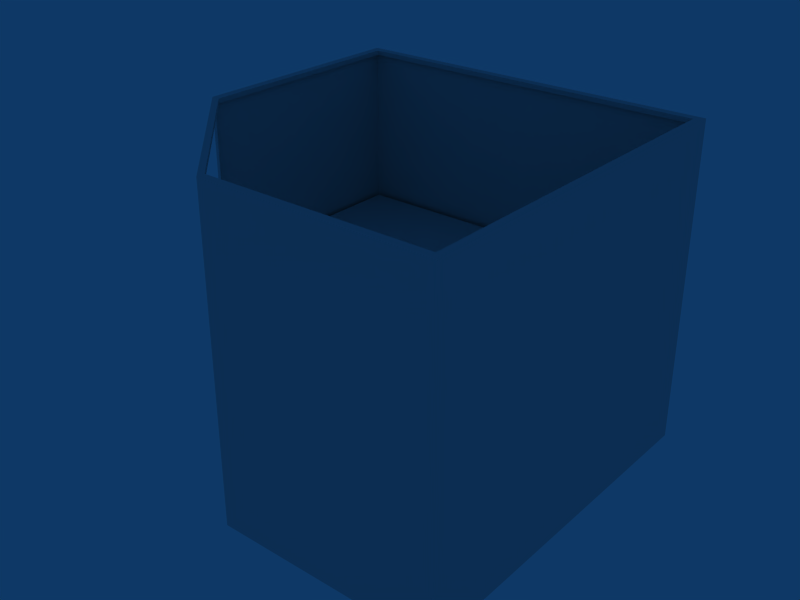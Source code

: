 # Source: Balc_CantoNew.blend  (saved by Blender 2.63.0; exported with 4.5.12 LTS)
import bpy
from mathutils import Matrix  # noqa: F401  (used for matrix-valued properties, if any)

bpy.ops.wm.read_factory_settings(use_empty=True)
scene = bpy.context.scene
scene.name = 'Scene'

# ---- collections
col_collection_1 = bpy.data.collections.new('Collection 1'); scene.collection.children.link(col_collection_1)

# ---- world
world_world = bpy.data.worlds.new('World'); scene.world = world_world
world_world.color = (0.05656, 0.2208, 0.4)
world_world.use_sun_shadow = False
world_world.sun_shadow_jitter_overblur = 0.0
world_world.cycles.sampling_method = 'MANUAL'
world_world.cycles.sample_map_resolution = 256

# ---- meshes
me_plane_002 = bpy.data.meshes.new('Plane.002')
me_plane_002.from_pydata([(0.433, -0.3625, 0.1425), (0.433, 0.4317, 0.1425), (-0.361, 0.4317, 0.1425), (-0.05401, -0.3625, 0.1425), (-0.05401, 0.4317, 0.1425), (-0.05401, 0.4241, 0.1425), (-0.207, -0.2089, 0.1425), (0.433, -0.05537, 0.1425), (-0.361, -0.05537, 0.1425), (0.4254, -0.05537, 0.1425), (0.4254, 0.4241, 0.1425), (-0.05401, -0.3548, 0.1425), (0.4156, 0.4143, 0.1425), (0.4254, -0.3548, 0.1425), (-0.3436, -0.05537, 0.1425), (-0.3534, 0.4241, 0.1425), (0.4156, -0.05537, 0.1425), (-0.05401, 0.4143, 0.1425), (-0.05401, -0.345, 0.1425), (-0.3436, 0.4143, 0.1425), (0.4156, -0.345, 0.1425), (-0.3534, -0.05537, 0.1425), (0.433, -0.3625, 0.1659), (0.433, 0.4317, 0.1659), (-0.361, 0.4317, 0.1659), (-0.05401, -0.3625, 0.1659), (-0.05401, 0.4317, 0.1659), (-0.05401, 0.4241, 0.1659), (-0.2032, -0.2051, 0.1425), (0.433, -0.05537, 0.1659), (-0.361, -0.05537, 0.1659), (0.4254, -0.05537, 0.1659), (0.4254, 0.4241, 0.1659), (-0.05401, -0.3548, 0.1659), (0.4156, 0.4143, 0.1659), (0.4254, -0.3548, 0.1659), (-0.3436, -0.05537, 0.1659), (-0.3534, 0.4241, 0.1659), (0.4156, -0.05537, 0.1659), (-0.05401, 0.4143, 0.1659), (-0.05401, -0.345, 0.1659), (-0.3436, 0.4143, 0.1659), (0.4156, -0.345, 0.1659), (-0.3534, -0.05537, 0.1659), (-0.207, -0.2089, 0.1659), (-0.1983, -0.2002, 0.1659), (-0.2032, -0.2051, 0.1659), (-0.1983, -0.2002, 0.1425), (0.1239, 0.1245, 0.1425), (-0.05732, 0.2071, 0.1425), (0.2059, -0.0573, 0.1425), (0.1239, 0.1245, 0.1659), (0.2059, -0.0574, 0.1659), (-0.05718, 0.2068, 0.1659), (-0.3436, -0.05537, 0.8398), (-0.1988, -0.2002, 0.8301), (-0.2037, -0.2051, 0.8398), (-0.361, -0.05537, 0.8301), (-0.3534, -0.05537, 0.8301), (0.4156, -0.345, 0.8301), (-0.3436, 0.4143, 0.8301), (-0.05401, -0.345, 0.8301), (-0.05401, 0.4143, 0.8301), (0.4156, -0.05537, 0.8301), (-0.3534, 0.4241, 0.8301), (-0.3436, -0.05537, 0.8301), (0.4254, -0.3548, 0.8301), (0.4156, 0.4143, 0.8301), (-0.05401, -0.3548, 0.8301), (0.4254, 0.4241, 0.8301), (0.4254, -0.05537, 0.8301), (-0.2037, -0.2051, 0.8301), (0.433, -0.05537, 0.8301), (-0.2075, -0.2089, 0.8398), (-0.05401, 0.4241, 0.8301), (-0.05401, 0.4317, 0.8301), (-0.05401, -0.3625, 0.8301), (-0.361, 0.4317, 0.8301), (0.433, 0.4317, 0.8301), (0.433, -0.3625, 0.8301), (-0.3534, -0.05537, 0.8398), (0.4156, -0.345, 0.8398), (-0.3436, 0.4143, 0.8398), (-0.05401, -0.345, 0.8398), (-0.05401, 0.4143, 0.8398), (0.4156, -0.05537, 0.8398), (-0.3534, 0.4241, 0.8398), (-0.1988, -0.2002, 0.8398), (0.4254, -0.3548, 0.8398), (0.4156, 0.4143, 0.8398), (-0.05401, -0.3548, 0.8398), (0.4254, 0.4241, 0.8398), (0.4254, -0.05537, 0.8398), (-0.2075, -0.2089, 0.8301), (0.433, -0.05537, 0.8398), (-0.361, -0.05537, 0.8398), (-0.05401, 0.4241, 0.8398), (-0.05401, 0.4317, 0.8398), (-0.05401, -0.3625, 0.8398), (-0.361, 0.4317, 0.8398), (0.433, 0.4317, 0.8398), (0.433, -0.3625, 0.8398), (0.433, -0.3625, 0.1738), (0.433, -0.05537, 0.1738), (0.4254, 0.4241, 0.1738), (0.4254, -0.05537, 0.1738), (-0.05401, -0.3548, 0.1738), (-0.361, -0.05537, 0.1738), (0.4254, -0.3548, 0.1738), (0.433, 0.4317, 0.1738), (-0.361, 0.4317, 0.1738), (-0.05401, -0.3625, 0.1738), (-0.3534, -0.05537, 0.1738), (-0.3534, 0.4241, 0.1738), (-0.05401, 0.4317, 0.1738), (-0.05401, 0.4241, 0.1738), (-0.361, -0.05537, 0.8282), (-0.05401, -0.3548, 0.8282), (0.4254, 0.4241, 0.8215), (0.433, -0.3625, 0.8215), (-0.3534, -0.05537, 0.8282), (-0.05401, -0.3625, 0.8282), (-0.361, 0.4317, 0.8215), (0.4254, -0.3548, 0.8282), (-0.05401, 0.4241, 0.8282), (-0.05401, 0.4317, 0.8215), (-0.3534, 0.4241, 0.8282), (0.433, 0.4317, 0.8215), (0.4254, -0.05537, 0.8282), (0.433, -0.05537, 0.8215), (-0.3386, -0.07571, 0.1659), (-0.331, -0.07571, 0.1659), (-0.331, -0.07571, 0.8301), (-0.3386, -0.07571, 0.8301), (-0.3386, -0.07571, 0.1738), (-0.331, -0.07571, 0.1738), (-0.3386, -0.07571, 0.8282), (-0.331, -0.07571, 0.8282), (-0.07493, -0.3394, 0.1659), (-0.07493, -0.3317, 0.1659), (-0.07493, -0.3317, 0.8301), (-0.07493, -0.3394, 0.8301), (-0.07493, -0.3317, 0.1738), (-0.07493, -0.3394, 0.1738), (-0.07493, -0.3317, 0.8282), (-0.07493, -0.3394, 0.8282), (-0.04461, -0.3548, 0.1425), (-0.04446, -0.3625, 0.1425), (-0.361, -0.04582, 0.1425), (-0.3534, -0.04597, 0.1425), (-0.0448, -0.345, 0.1425), (-0.3436, -0.04617, 0.1425), (-0.04446, -0.3625, 0.1659), (-0.361, -0.04582, 0.1659), (-0.05726, 0.2112, 0.1425), (0.1296, 0.1302, 0.1425), (0.21, -0.05726, 0.1425), (-0.04446, -0.3625, 0.1738), (-0.361, -0.04582, 0.1738), (-0.04446, -0.3625, 0.8282), (-0.361, -0.04582, 0.8282), (0.4278, -0.3625, 0.1738), (0.4133, -0.0554, 0.1425), (0.4124, 0.4111, 0.1425), (-0.05405, 0.412, 0.1425), (0.4202, -0.3548, 0.1425), (-0.361, 0.4264, 0.8215), (0.4278, -0.3625, 0.8215), (-0.361, 0.4264, 0.1738), (-0.361, 0.4264, 0.1659), (0.4278, -0.3625, 0.1659), (-0.3436, 0.4092, 0.1425), (0.4105, -0.345, 0.1425), (-0.3534, 0.4188, 0.1425), (-0.361, 0.4264, 0.1425), (0.4278, -0.3625, 0.1425), (-0.05537, -0.3535, 0.1659), (0.4254, -0.0508, 0.1425), (0.433, -0.05073, 0.1425), (-0.05541, -0.3611, 0.1425), (0.4156, -0.0509, 0.1425), (-0.05537, -0.3535, 0.1425), (-0.05532, -0.3437, 0.1425), (0.4254, -0.0508, 0.1659), (0.433, -0.05073, 0.1659), (-0.05541, -0.3611, 0.1659), (0.4156, -0.0509, 0.1659), (-0.05532, -0.3437, 0.1659), (0.2051, -0.05556, 0.1425), (0.2051, -0.05567, 0.1659), (0.433, -0.05073, 0.1738), (0.4254, -0.0508, 0.1738), (0.433, -0.05073, 0.8215), (0.4254, -0.0508, 0.8282), (0.2093, -0.05547, 0.1425), (0.4133, -0.05095, 0.1425), (-0.07392, -0.3404, 0.8301), (-0.07392, -0.3327, 0.8301), (-0.07392, -0.3404, 0.1738), (-0.07392, -0.3404, 0.8282), (-0.3596, -0.05676, 0.1659), (-0.3515, -0.05723, 0.1659), (-0.0479, 0.4143, 0.1659), (-0.3418, -0.05716, 0.1659), (-0.04778, 0.4241, 0.1659), (-0.04768, 0.4317, 0.1659), (-0.3591, -0.05728, 0.1425), (-0.0479, 0.4143, 0.1425), (-0.3596, -0.05676, 0.8282), (-0.3596, -0.05676, 0.1738), (-0.352, -0.05676, 0.1659), (-0.05517, -0.3612, 0.8282), (-0.04768, 0.4317, 0.1738), (-0.04778, 0.4241, 0.1738), (-0.05483, 0.2058, 0.1659), (-0.05496, 0.2061, 0.1425), (-0.07392, -0.3404, 0.1659), (-0.07392, -0.3327, 0.8282), (-0.07392, -0.3327, 0.1738), (-0.07392, -0.3327, 0.1659), (-0.04798, 0.412, 0.1425), (-0.05483, 0.2101, 0.1425), (-0.04768, 0.4317, 0.8215), (-0.04778, 0.4241, 0.8282), (-0.3515, -0.05723, 0.1425), (-0.04778, 0.4241, 0.1425), (-0.3418, -0.05716, 0.1425), (-0.04768, 0.4317, 0.1425), (-0.352, -0.05676, 0.8301), (-0.352, -0.05676, 0.8282), (-0.3596, -0.05676, 0.8301), (-0.352, -0.05676, 0.1738), (0.4244, -0.355, 0.4856), (0.4244, 0.4231, 0.4856), (-0.3536, 0.4231, 0.4856), (-0.05279, -0.355, 0.4856), (-0.05279, 0.4231, 0.4856), (-0.05279, 0.4156, 0.4856), (-0.2027, -0.2046, 0.4856), (0.4244, -0.05413, 0.4856), (-0.3536, -0.05413, 0.4856), (0.417, -0.05413, 0.4856), (0.417, 0.4156, 0.4856), (-0.05279, -0.3475, 0.4856), (0.4074, 0.406, 0.4856), (0.417, -0.3475, 0.4856), (-0.3365, -0.05413, 0.4856), (-0.3461, 0.4156, 0.4856), (0.4074, -0.05413, 0.4856), (-0.05279, 0.406, 0.4856), (-0.05279, -0.3379, 0.4856), (-0.3365, 0.406, 0.4856), (0.4074, -0.3379, 0.4856), (-0.3461, -0.05413, 0.4856), (0.4244, -0.355, 0.4951), (0.4244, 0.4231, 0.4951), (-0.3536, 0.4231, 0.4951), (-0.05279, -0.355, 0.4951), (-0.05279, 0.4231, 0.4951), (-0.05279, 0.4156, 0.4951), (-0.1989, -0.2008, 0.4856), (0.4244, -0.05413, 0.4951), (-0.3536, -0.05413, 0.4951), (0.417, -0.05413, 0.4951), (0.417, 0.4156, 0.4951), (-0.05279, -0.3475, 0.4951), (0.4074, 0.406, 0.4951), (0.417, -0.3475, 0.4951), (-0.3365, -0.05413, 0.4951), (-0.3461, 0.4156, 0.4951), (0.4074, -0.05413, 0.4951), (-0.05279, 0.406, 0.4951), (-0.05279, -0.3379, 0.4951), (-0.3365, 0.406, 0.4951), (0.4074, -0.3379, 0.4951), (-0.3461, -0.05413, 0.4951), (-0.2027, -0.2046, 0.4951), (-0.1941, -0.196, 0.4951), (-0.1989, -0.2008, 0.4951), (-0.1941, -0.196, 0.4856), (0.1215, 0.1221, 0.4856), (-0.05603, 0.2031, 0.4856), (0.2019, -0.05602, 0.4856), (0.1215, 0.1221, 0.4951), (0.2019, -0.05612, 0.4951), (-0.05589, 0.2028, 0.4951), (-0.3316, -0.07406, 0.4951), (-0.3242, -0.07406, 0.4951), (-0.07328, -0.3324, 0.4951), (-0.07328, -0.3249, 0.4951), (-0.04358, -0.3475, 0.4856), (-0.04343, -0.355, 0.4856), (-0.3536, -0.04478, 0.4856), (-0.3461, -0.04492, 0.4856), (-0.04376, -0.3379, 0.4856), (-0.3365, -0.04511, 0.4856), (-0.04343, -0.355, 0.4951), (-0.3536, -0.04478, 0.4951), (-0.05596, 0.2071, 0.4856), (0.1271, 0.1277, 0.4856), (0.2059, -0.05598, 0.4856), (0.4051, -0.05415, 0.4856), (0.4043, 0.4029, 0.4856), (-0.05282, 0.4038, 0.4856), (0.4119, -0.3475, 0.4856), (-0.3536, 0.4179, 0.4951), (0.4193, -0.355, 0.4951), (-0.3365, 0.401, 0.4856), (0.4024, -0.3379, 0.4856), (-0.3461, 0.4105, 0.4856), (-0.3536, 0.4179, 0.4856), (0.4193, -0.355, 0.4856), (-0.05412, -0.3462, 0.4951), (0.417, -0.04965, 0.4856), (0.4244, -0.04958, 0.4856), (-0.05415, -0.3537, 0.4856), (0.4074, -0.04975, 0.4856), (-0.05412, -0.3462, 0.4856), (-0.05407, -0.3367, 0.4856), (0.417, -0.04965, 0.4951), (0.4244, -0.04958, 0.4951), (-0.05415, -0.3537, 0.4951), (0.4074, -0.04975, 0.4951), (-0.05407, -0.3367, 0.4951), (0.2011, -0.05432, 0.4856), (0.2011, -0.05442, 0.4951), (0.2052, -0.05423, 0.4856), (0.4051, -0.0498, 0.4856), (-0.3517, -0.056, 0.4951), (-0.3443, -0.05595, 0.4951), (-0.0468, 0.406, 0.4951), (-0.3348, -0.05589, 0.4951), (-0.04668, 0.4156, 0.4951), (-0.04658, 0.4231, 0.4951), (-0.3517, -0.056, 0.4856), (-0.0468, 0.406, 0.4856), (-0.3447, -0.05549, 0.4951), (-0.3522, -0.05549, 0.4951), (-0.05358, 0.2017, 0.4951), (-0.05372, 0.202, 0.4856), (-0.07229, -0.3334, 0.4951), (-0.07229, -0.3259, 0.4951), (-0.04688, 0.4038, 0.4856), (-0.05358, 0.206, 0.4856), (-0.3443, -0.05595, 0.4856), (-0.04668, 0.4156, 0.4856), (-0.3348, -0.05589, 0.4856), (-0.04658, 0.4231, 0.4856), (-0.05401, -0.3625, 0.1635), (0.433, -0.3625, 0.1635), (0.433, -0.05537, 0.1635), (-0.05401, 0.4317, 0.1635), (0.433, 0.4317, 0.1635), (-0.361, -0.05537, 0.1635), (-0.361, 0.4317, 0.1635), (-0.207, -0.2089, 0.1635), (-0.04446, -0.3625, 0.1635), (-0.361, -0.04582, 0.1635), (0.4278, -0.3625, 0.1635), (-0.361, 0.4264, 0.1635), (-0.05541, -0.3611, 0.1635), (0.433, -0.05073, 0.1635), (-0.3591, -0.05728, 0.1635), (-0.04768, 0.4317, 0.1635), (0.433, -0.05073, 0.1464), (-0.05541, -0.3611, 0.1464), (0.4278, -0.3625, 0.1464), (-0.04446, -0.3625, 0.1464), (0.433, -0.05537, 0.8316), (0.433, -0.3625, 0.8316), (-0.05401, -0.3625, 0.8316), (-0.2075, -0.2089, 0.8316), (-0.05401, -0.3625, 0.8391), (0.433, 0.4317, 0.8391), (-0.361, 0.4317, 0.8391), (-0.361, -0.05537, 0.8391), (-0.05401, 0.4317, 0.8391), (0.433, -0.05537, 0.8391), (-0.2075, -0.2089, 0.8391), (0.433, -0.3625, 0.8391), (-0.05401, 0.4317, 0.1464), (0.433, -0.05537, 0.1464), (0.433, -0.3625, 0.1464), (-0.3591, -0.05728, 0.1464), (-0.04768, 0.4317, 0.1464), (-0.361, 0.4264, 0.1464), (-0.361, -0.04582, 0.1464), (-0.361, -0.05537, 0.1464), (-0.361, -0.05537, 0.8316), (-0.361, 0.4317, 0.8316), (0.433, 0.4317, 0.8316), (-0.05401, 0.4317, 0.8316), (-0.207, -0.2089, 0.1464), (-0.361, 0.4317, 0.1464), (0.433, 0.4317, 0.1464), (-0.05401, -0.3625, 0.1464), (-0.05517, -0.3535, 0.8301), (-0.05517, -0.3535, 0.1659), (-0.05517, -0.3535, 0.8282), (-0.05517, -0.3612, 0.1738), (-0.05517, -0.3612, 0.8301), (-0.05517, -0.3535, 0.1738)], [], [(4, 5, 15, 2), (360, 185, 44, 355), (207, 225, 10, 12), (178, 7, 9, 177), (227, 225, 5, 4), (149, 21, 8, 148), (182, 181, 28, 47), (180, 177, 9, 16), (19, 15, 5, 17), (150, 146, 11, 18), (146, 147, 3, 11), (16, 9, 13, 20), (171, 173, 15, 19), (181, 11, 3, 179), (224, 28, 6, 206), (226, 224, 21, 14), (7, 0, 13, 9), (202, 34, 32, 204), (186, 38, 31, 183), (41, 39, 27, 37), (42, 40, 33, 35), (38, 42, 35, 31), (36, 41, 37, 43), (201, 46, 45, 203), (367, 395, 3, 147), (349, 350, 29, 22), (363, 351, 26, 205), (357, 353, 30, 153), (393, 380, 4, 2), (362, 200, 30, 353), (364, 381, 7, 178), (176, 33, 40, 187), (171, 19, 17, 164), (215, 226, 14, 49), (221, 215, 49, 154), (156, 150, 18, 50), (195, 180, 16, 162), (182, 188, 50, 18), (189, 187, 40, 52), (214, 202, 39, 53), (41, 36, 53, 39), (42, 38, 52, 40), (186, 189, 52, 38), (203, 214, 53, 36), (373, 100, 94, 377), (374, 99, 97, 376), (390, 78, 75, 391), (369, 79, 72, 368), (379, 101, 98, 372), (65, 58, 64, 60), (63, 70, 66, 59), (59, 66, 68, 61), (60, 64, 74, 62), (67, 69, 70, 63), (62, 74, 69, 67), (94, 92, 88, 101), (85, 81, 88, 92), (88, 90, 98, 101), (81, 83, 90, 88), (82, 84, 96, 86), (89, 85, 92, 91), (100, 97, 96, 91), (100, 91, 92, 94), (84, 89, 91, 96), (371, 388, 57, 93), (97, 99, 86, 96), (157, 111, 25, 152), (190, 103, 29, 184), (123, 117, 68, 66), (119, 129, 72, 79), (118, 193, 128, 70, 69), (401, 106, 33, 397), (176, 185, 25, 33), (79, 66, 68, 76), (72, 70, 66, 79), (78, 69, 70, 72), (69, 78, 75, 74), (77, 64, 74, 75), (76, 93, 71, 68), (113, 112, 43, 37), (110, 114, 26, 24), (213, 115, 27, 204), (127, 222, 125, 75, 78), (200, 201, 43, 30), (229, 228, 132, 137), (128, 123, 66, 70), (126, 124, 74, 64), (159, 121, 111, 157), (153, 30, 107, 158), (192, 129, 103, 190), (35, 33, 106, 108), (22, 29, 103, 102), (183, 31, 105, 191), (400, 396, 68, 76), (126, 120, 112, 113), (122, 125, 114, 110), (223, 124, 115, 213), (205, 26, 114, 212), (217, 398, 401, 218), (31, 35, 108, 105), (37, 27, 115, 113), (79, 76, 121, 159, 167, 119), (208, 209, 134, 136), (113, 115, 124, 126), (108, 106, 117, 123), (69, 74, 124, 223, 118), (102, 103, 129, 119), (105, 108, 123, 128), (212, 114, 125, 222), (77, 75, 125, 122), (64, 58, 120, 126), (199, 145, 143, 198), (78, 72, 129, 192, 127), (191, 105, 128, 193), (158, 107, 116, 160), (135, 134, 130, 131), (137, 136, 134, 135), (132, 133, 136, 137), (58, 65, 55, 71), (231, 210, 43, 112), (229, 231, 112, 120), (199, 211, 400, 196), (65, 54, 87, 55), (142, 139, 138, 143), (144, 142, 143, 145), (140, 144, 145, 141), (211, 121, 76, 400), (217, 144, 140, 197), (198, 143, 138, 216), (398, 117, 106, 401), (80, 95, 73, 56), (61, 83, 81, 59), (59, 81, 85, 63), (63, 85, 89, 67), (67, 89, 84, 62), (62, 84, 82, 60), (83, 87, 56, 90), (370, 371, 93, 76), (173, 149, 148, 174), (172, 165, 146, 150), (165, 175, 147, 146), (14, 21, 149, 151), (366, 367, 147, 175), (359, 357, 153, 169), (14, 151, 154, 49), (220, 221, 154, 164), (162, 172, 150, 156), (188, 194, 156, 50), (161, 157, 152, 170), (167, 159, 157, 161), (169, 153, 158, 168), (168, 158, 160, 166), (151, 149, 173, 171), (207, 220, 164, 17), (24, 169, 168, 110), (13, 0, 175, 165), (151, 171, 164, 154), (15, 173, 174, 2), (20, 13, 165, 172), (194, 195, 162, 156), (354, 359, 169, 24), (119, 167, 161, 102), (110, 168, 166, 122), (16, 20, 172, 162), (102, 161, 170, 22), (382, 366, 175, 0), (348, 25, 185, 360), (1, 178, 177, 10), (18, 11, 181, 182), (12, 10, 177, 180), (28, 181, 179, 6), (34, 186, 183, 32), (394, 364, 178, 1), (46, 176, 187, 45), (163, 12, 180, 195), (47, 48, 188, 182), (51, 45, 187, 189), (34, 51, 189, 186), (109, 190, 184, 23), (46, 44, 185, 176), (127, 192, 190, 109), (32, 183, 191, 104), (104, 191, 193, 118), (48, 155, 194, 188), (155, 163, 195, 194), (145, 199, 196, 141), (196, 197, 396, 400), (218, 401, 397, 219), (109, 212, 222, 127), (120, 58, 228, 229), (21, 224, 206, 8), (163, 155, 221, 220), (23, 205, 212, 109), (116, 107, 209, 208), (1, 10, 225, 227), (144, 217, 218, 142), (47, 28, 224, 226), (155, 48, 215, 221), (39, 202, 204, 27), (211, 199, 198, 399), (45, 51, 214, 203), (104, 213, 204, 32), (17, 5, 225, 207), (12, 163, 220, 207), (51, 34, 202, 214), (118, 223, 213, 104), (43, 201, 203, 36), (48, 47, 226, 215), (136, 133, 230, 208), (44, 46, 201, 200), (352, 363, 205, 23), (355, 44, 200, 362), (137, 135, 231, 229), (133, 132, 228, 230), (141, 140, 197, 196), (142, 218, 219, 139), (398, 217, 197, 396), (135, 131, 210, 231), (139, 138, 216, 219), (87, 54, 80, 56), (56, 73, 98, 90), (389, 77, 57, 388), (230, 228, 58, 57), (86, 99, 95, 80), (54, 82, 86, 80), (208, 230, 57, 116), (55, 87, 83, 61), (71, 55, 61, 68), (93, 57, 58, 71), (64, 77, 57, 58), (122, 166, 160, 116, 57, 77), (60, 82, 54, 65), (236, 237, 247, 234), (315, 321, 276, 238), (335, 345, 242, 244), (314, 239, 241, 313), (347, 345, 237, 236), (293, 253, 240, 292), (318, 317, 260, 279), (316, 313, 241, 248), (251, 247, 237, 249), (294, 290, 243, 250), (290, 291, 235, 243), (248, 241, 245, 252), (307, 309, 247, 251), (317, 243, 235, 315), (344, 260, 238, 334), (346, 344, 253, 246), (239, 232, 245, 241), (330, 266, 264, 332), (322, 270, 263, 319), (273, 271, 259, 269), (274, 272, 265, 267), (270, 274, 267, 263), (268, 273, 269, 275), (329, 278, 277, 331), (296, 257, 235, 291), (232, 239, 261, 254), (347, 236, 258, 333), (292, 240, 262, 297), (256, 258, 236, 234), (334, 328, 262, 240), (320, 261, 239, 314), (312, 265, 272, 323), (307, 251, 249, 303), (339, 346, 246, 281), (343, 339, 281, 298), (300, 294, 250, 282), (327, 316, 248, 301), (318, 324, 282, 250), (325, 323, 272, 284), (338, 330, 271, 285), (273, 268, 285, 271), (274, 270, 284, 272), (322, 325, 284, 270), (331, 338, 285, 268), (312, 321, 257, 265), (328, 329, 275, 262), (337, 336, 287, 286), (341, 340, 257, 265), (309, 293, 292, 310), (308, 304, 290, 294), (304, 311, 291, 290), (246, 253, 293, 295), (306, 296, 291, 311), (310, 292, 297, 305), (246, 295, 298, 281), (342, 343, 298, 303), (301, 308, 294, 300), (324, 326, 300, 282), (295, 293, 309, 307), (335, 342, 303, 249), (245, 232, 311, 304), (295, 307, 303, 298), (247, 309, 310, 234), (252, 245, 304, 308), (326, 327, 301, 300), (234, 310, 305, 256), (248, 252, 308, 301), (254, 306, 311, 232), (235, 257, 321, 315), (233, 314, 313, 242), (250, 243, 317, 318), (244, 242, 313, 316), (260, 317, 315, 238), (266, 322, 319, 264), (255, 320, 314, 233), (278, 312, 323, 277), (302, 244, 316, 327), (279, 280, 324, 318), (283, 277, 323, 325), (266, 283, 325, 322), (278, 276, 321, 312), (280, 299, 326, 324), (299, 302, 327, 326), (262, 275, 336, 337), (253, 344, 334, 240), (302, 299, 343, 342), (233, 242, 345, 347), (279, 260, 344, 346), (299, 280, 339, 343), (271, 330, 332, 259), (277, 283, 338, 331), (249, 237, 345, 335), (244, 302, 342, 335), (283, 266, 330, 338), (275, 329, 331, 268), (280, 279, 346, 339), (276, 278, 329, 328), (233, 347, 333, 255), (238, 276, 328, 334), (289, 288, 340, 341), (365, 360, 355, 392), (152, 25, 348, 356), (382, 381, 350, 349), (384, 380, 351, 363), (386, 387, 353, 357), (24, 26, 351, 354), (383, 362, 353, 387), (184, 29, 350, 361), (170, 152, 356, 358), (385, 386, 357, 359), (393, 385, 359, 354), (22, 170, 358, 349), (395, 348, 360, 365), (23, 184, 361, 352), (394, 384, 363, 352), (392, 355, 362, 383), (354, 351, 380, 393), (206, 383, 387, 8), (2, 174, 385, 393), (174, 148, 386, 385), (349, 358, 366, 382), (101, 379, 377, 94), (1, 227, 384, 394), (389, 374, 376, 391), (369, 379, 372, 370), (179, 365, 392, 6), (352, 361, 364, 394), (79, 369, 370, 76), (390, 373, 377, 368), (3, 395, 365, 179), (227, 4, 380, 384), (6, 392, 383, 206), (361, 350, 381, 364), (358, 356, 367, 366), (99, 374, 375, 95), (148, 8, 387, 386), (0, 7, 381, 382), (356, 348, 395, 367), (73, 95, 375, 378), (379, 369, 368, 377), (378, 375, 388, 371), (100, 373, 376, 97), (77, 389, 391, 75), (374, 389, 388, 375), (372, 378, 371, 370), (78, 390, 368, 72), (373, 390, 391, 376), (98, 73, 378, 372), (200, 210, 131, 130), (209, 200, 130, 134), (30, 43, 210, 200), (107, 30, 200, 209), (121, 211, 399, 111), (117, 398, 396, 68), (397, 185, 25, 33), (111, 399, 185, 25), (219, 216, 185, 397), (399, 198, 216, 185)])
_uv = me_plane_002.uv_layers.new(name='UVMap')
_uv.uv.foreach_set('vector', [0.5171, 0.4194, 0.5196, 0.4194, 0.5198, 0.5121, 0.5174, 0.5146, 0.002795, 0.003269, 0.001398, 0.001742, 0.2539, 0.3339, 0.266, 0.3224, 0.5227, 0.4174, 0.5195, 0.4174, 0.5191, 0.2633, 0.5222, 0.2664, 0.6738, 0.2603, 0.6752, 0.2603, 0.6752, 0.2627, 0.6738, 0.2627, 0.5171, 0.4174, 0.5195, 0.4174, 0.5195, 0.4194, 0.5171, 0.4194, 0.673, 0.5117, 0.676, 0.5117, 0.676, 0.5141, 0.6729, 0.5141, 0.7649, 0.4191, 0.7679, 0.4191, 0.7222, 0.465, 0.7207, 0.4636, 0.6738, 0.2659, 0.6738, 0.2627, 0.6752, 0.2628, 0.6752, 0.2659, 0.523, 0.5089, 0.5198, 0.5121, 0.5196, 0.4194, 0.5227, 0.4194, 0.7653, 0.4157, 0.7684, 0.4156, 0.7684, 0.4186, 0.7653, 0.4186, 0.7684, 0.4156, 0.7709, 0.4155, 0.7709, 0.4186, 0.7685, 0.4186, 0.6753, 0.2659, 0.6752, 0.2627, 0.768, 0.2625, 0.7648, 0.2657, 0.5246, 0.509, 0.5216, 0.5121, 0.52, 0.512, 0.523, 0.509, 0.7681, 0.4191, 0.7685, 0.4187, 0.7708, 0.4187, 0.7704, 0.4191, 0.6766, 0.5111, 0.7223, 0.4652, 0.7234, 0.4663, 0.6766, 0.5134, 0.6766, 0.5079, 0.6766, 0.511, 0.676, 0.5115, 0.676, 0.5085, 0.6752, 0.2603, 0.7705, 0.26, 0.768, 0.2625, 0.6752, 0.2627, 0.6716, 0.5183, 0.5205, 0.5178, 0.5174, 0.5147, 0.6715, 0.5151, 0.5201, 0.6694, 0.52, 0.6708, 0.5169, 0.6708, 0.5169, 0.6693, 0.763, 0.5186, 0.6735, 0.5183, 0.6735, 0.5151, 0.7662, 0.5154, 0.5198, 0.7603, 0.6728, 0.7608, 0.6728, 0.764, 0.5166, 0.7635, 0.5201, 0.6708, 0.5198, 0.7603, 0.5166, 0.7635, 0.5169, 0.6708, 0.7626, 0.6715, 0.763, 0.5186, 0.7662, 0.5154, 0.7658, 0.6716, 0.01994, 0.01855, 0.3539, 0.3924, 0.7464, 0.6593, 0.7506, 0.6583, 0.5071, 0.5201, 0.507, 0.5171, 0.5075, 0.5171, 0.5076, 0.5201, 0.2549, 0.26, 0.2552, 0.3551, 0.2549, 0.3551, 0.2546, 0.26, 0.2552, 0.6705, 0.2553, 0.6725, 0.255, 0.6725, 0.2549, 0.6705, 0.4982, 0.6727, 0.4982, 0.6757, 0.4979, 0.6757, 0.4979, 0.6727, 0.2572, 0.7676, 0.2575, 0.6726, 0.258, 0.6726, 0.2577, 0.7676, 0.5277, 0.6427, 0.3752, 0.5058, 0.5067, 0.6698, 0.5325, 0.6454, 0.2576, 0.3566, 0.2575, 0.3552, 0.258, 0.3552, 0.2581, 0.3566, 0.6716, 0.7555, 0.6754, 0.7581, 0.7597, 0.6739, 0.7605, 0.6731, 0.5152, 0.4133, 0.5204, 0.4174, 0.002059, 0.001505, 0.004409, 0.002659, 0.2684, 0.1372, 0.009822, 0.007327, 0.002532, 0.001834, 0.2676, 0.1366, 0.2732, 0.1396, 0.2686, 0.1373, 0.2679, 0.1367, 0.2724, 0.139, 0.0003502, 0.0001916, 0.01525, 0.008342, 0.001462, 0.0007996, 0.0003715, 0.0002032, 0.01185, 0.005831, 0.008827, 0.003852, 0.003037, 0.001646, 0.005545, 0.003279, 0.7126, 0.4583, 0.3601, 0.2313, 0.3603, 0.2316, 0.7179, 0.4617, 0.2617, 0.2598, 0.008395, 0.007453, 0.002817, 0.002518, 0.2607, 0.2592, 0.3751, 0.3303, 0.009484, 0.007347, 0.001322, 0.001077, 0.3755, 0.3311, 0.001054, 0.0007161, 0.0006058, 0.0004117, 0.3813, 0.2592, 0.7614, 0.5174, 0.0003394, 0.0004965, 0.0003001, 0.000439, 0.2599, 0.3802, 0.5188, 0.7589, 0.5151, 0.5124, 0.2617, 0.2599, 0.2607, 0.2593, 0.5196, 0.5169, 0.7411, 0.6535, 0.3756, 0.3307, 0.376, 0.3315, 0.7492, 0.6607, 0.2582, 0.5137, 0.2583, 0.5137, 0.2578, 0.3553, 0.2577, 0.3553, 0.2575, 0.7677, 0.2576, 0.7676, 0.2579, 0.6726, 0.2577, 0.6726, 0.2559, 0.5139, 0.2555, 0.5139, 0.255, 0.6724, 0.2554, 0.6724, 0.2551, 0.26, 0.2547, 0.26, 0.255, 0.3551, 0.2554, 0.3551, 0.5077, 0.6756, 0.5078, 0.6756, 0.5073, 0.5172, 0.5072, 0.5172, 0.7626, 0.6715, 0.7658, 0.6716, 0.7662, 0.5154, 0.763, 0.5186, 0.5201, 0.6708, 0.5169, 0.6708, 0.5166, 0.7635, 0.5198, 0.7603, 0.5198, 0.7603, 0.5166, 0.7635, 0.6728, 0.764, 0.6728, 0.7608, 0.763, 0.5186, 0.7662, 0.5154, 0.6735, 0.5151, 0.6735, 0.5183, 0.5205, 0.5178, 0.5173, 0.5146, 0.5169, 0.6708, 0.5201, 0.6708, 0.6735, 0.5183, 0.6735, 0.5151, 0.5173, 0.5146, 0.5205, 0.5178, 0.6752, 0.2603, 0.6752, 0.2627, 0.768, 0.2625, 0.7705, 0.26, 0.6753, 0.2659, 0.7648, 0.2657, 0.768, 0.2625, 0.6752, 0.2627, 0.768, 0.2625, 0.7685, 0.4186, 0.7709, 0.4186, 0.7705, 0.26, 0.7648, 0.2657, 0.7653, 0.4186, 0.7685, 0.4186, 0.768, 0.2625, 0.523, 0.5089, 0.5227, 0.4194, 0.5196, 0.4194, 0.5198, 0.5121, 0.5223, 0.2664, 0.6753, 0.2659, 0.6752, 0.2627, 0.5191, 0.2632, 0.5166, 0.2607, 0.5171, 0.4194, 0.5196, 0.4194, 0.5191, 0.2632, 0.5166, 0.2607, 0.5191, 0.2632, 0.6752, 0.2627, 0.6752, 0.2603, 0.5227, 0.4194, 0.5223, 0.2664, 0.5191, 0.2632, 0.5196, 0.4194, 0.2758, 0.3143, 0.5504, 0.6276, 0.5163, 0.6601, 0.2589, 0.3305, 0.5171, 0.4194, 0.5174, 0.5146, 0.5198, 0.5121, 0.5196, 0.4194, 0.5044, 0.5203, 0.5044, 0.5173, 0.5044, 0.5173, 0.5044, 0.5203, 0.2549, 0.3568, 0.2549, 0.3554, 0.2549, 0.3554, 0.2549, 0.3568, 0.5168, 0.7635, 0.6725, 0.764, 0.6724, 0.764, 0.5169, 0.7635, 0.2546, 0.2602, 0.2549, 0.355, 0.2549, 0.3549, 0.2546, 0.2603, 0.5173, 0.5149, 0.5169, 0.6691, 0.5169, 0.6705, 0.5169, 0.6704, 0.5173, 0.515, 0.6726, 0.764, 0.6726, 0.764, 0.6726, 0.764, 0.6726, 0.764, 0.3449, 0.3847, 0.001398, 0.001742, 0.004608, 0.005141, 0.3438, 0.3835, 0.0, 0.0, 0.6728, 0.764, 0.5014, 0.5493, 0.5049, 0.6757, 0.0, 0.0, 0.5166, 0.7635, 0.0, 0.0, 0.2549, 0.3552, 0.0, 0.0, 0.5169, 0.6708, 0.0, 0.0, 0.2554, 0.5138, 0.0, 0.0, 0.2549, 0.6725, 0.0, 0.0, 0.5173, 0.5146, 0.0, 0.0, 0.6735, 0.5151, 0.0, 0.0, 0.2546, 0.7677, 0.000352, 0.0003766, 0.02161, 0.02312, 0.2299, 0.246, 2.397e-05, 2.564e-05, 0.7662, 0.5156, 0.7658, 0.6714, 0.7658, 0.6714, 0.7662, 0.5156, 0.2546, 0.7676, 0.2549, 0.6727, 0.2549, 0.6727, 0.2546, 0.7676, 0.6714, 0.5151, 0.6733, 0.5151, 0.6733, 0.5151, 0.6714, 0.5151, 0.2554, 0.5142, 0.2549, 0.6702, 0.2549, 0.6722, 0.2549, 0.6721, 0.2554, 0.5143, 0.3752, 0.5058, 0.0003166, 0.0003324, 0.003203, 0.00426, 0.2493, 0.3316, 0.7658, 0.6713, 0.7658, 0.6712, 0.7658, 0.6712, 0.7658, 0.6713, 0.5169, 0.671, 0.5166, 0.7633, 0.5166, 0.7632, 0.5169, 0.6711, 0.7661, 0.5154, 0.6737, 0.5151, 0.6738, 0.5151, 0.766, 0.5154, 0.5044, 0.5204, 0.5044, 0.5176, 0.5044, 0.5177, 0.5044, 0.5205, 0.4979, 0.6725, 0.4979, 0.6755, 0.4979, 0.6755, 0.4979, 0.6725, 0.2549, 0.3569, 0.2549, 0.3557, 0.2549, 0.3558, 0.2549, 0.357, 0.5167, 0.7635, 0.6726, 0.764, 0.6726, 0.764, 0.5167, 0.7635, 0.2546, 0.2601, 0.2549, 0.355, 0.2549, 0.355, 0.2546, 0.2601, 0.5169, 0.6692, 0.5169, 0.6706, 0.5169, 0.6706, 0.5169, 0.6692, 0.5014, 0.5497, 0.5048, 0.6755, 0.5048, 0.6753, 0.5014, 0.5499, 0.7662, 0.5156, 0.7658, 0.6713, 0.7658, 0.6712, 0.7662, 0.5157, 0.2546, 0.7675, 0.2549, 0.6727, 0.2549, 0.6728, 0.2546, 0.7674, 0.6713, 0.5151, 0.673, 0.5151, 0.6729, 0.5151, 0.6712, 0.5151, 0.2549, 0.6703, 0.2549, 0.6723, 0.2549, 0.6723, 0.2549, 0.6703, 0.6724, 0.764, 0.6724, 0.764, 0.6725, 0.764, 0.6725, 0.764, 0.5169, 0.6709, 0.5166, 0.7634, 0.5166, 0.7634, 0.5169, 0.6709, 0.7661, 0.5154, 0.6737, 0.5151, 0.6737, 0.5151, 0.7661, 0.5154, 0.5049, 0.6753, 0.5044, 0.5176, 0.5044, 0.5175, 0.5044, 0.5203, 0.5048, 0.6735, 0.5049, 0.6753, 0.4979, 0.6755, 0.4979, 0.6754, 0.4979, 0.6754, 0.4979, 0.6755, 0.766, 0.5154, 0.6738, 0.5151, 0.6737, 0.5151, 0.7661, 0.5154, 0.5169, 0.7635, 0.6724, 0.764, 0.6725, 0.764, 0.5168, 0.7635, 0.5178, 0.5146, 0.6731, 0.5151, 0.6732, 0.5151, 0.6713, 0.5151, 0.5177, 0.5146, 0.2546, 0.2603, 0.2549, 0.3549, 0.2549, 0.355, 0.2546, 0.2602, 0.5169, 0.6711, 0.5166, 0.7632, 0.5166, 0.7633, 0.5169, 0.671, 0.2549, 0.6701, 0.2549, 0.6719, 0.2549, 0.672, 0.2549, 0.6702, 0.2546, 0.7674, 0.2549, 0.6728, 0.2549, 0.6727, 0.2546, 0.7675, 0.7662, 0.5157, 0.7658, 0.6712, 0.7658, 0.6713, 0.7662, 0.5156, 0.5044, 0.5174, 0.5044, 0.5174, 0.5044, 0.5173, 0.5044, 0.5173, 0.2554, 0.5134, 0.2549, 0.3556, 0.2549, 0.3555, 0.2549, 0.3569, 0.2554, 0.5135, 0.5169, 0.669, 0.5169, 0.6702, 0.5169, 0.6703, 0.5169, 0.6691, 0.4979, 0.6723, 0.4979, 0.6751, 0.4979, 0.6752, 0.4979, 0.6724, 0.3759, 0.3357, 0.256, 0.3379, 0.03909, 0.03428, 0.7266, 0.6373, 0.02924, 0.0379, 0.4701, 0.6378, 0.2617, 0.3375, 0.3701, 0.3362, 0.04809, 0.06526, 0.4499, 0.6105, 0.4701, 0.6378, 0.02924, 0.0379, 0.04563, 0.04003, 0.7215, 0.6329, 0.7357, 0.6521, 0.3651, 0.3999, 0.7658, 0.6714, 0.7658, 0.6714, 0.7658, 0.6714, 0.7658, 0.6714, 0.7658, 0.6713, 0.7658, 0.6712, 0.7658, 0.6712, 0.7658, 0.6713, 0.5044, 0.5174, 0.5044, 0.5174, 0.5044, 0.5173, 0.5044, 0.5173, 0.76, 0.6667, 0.6786, 0.5133, 0.7219, 0.4698, 0.7604, 0.6661, 0.3319, 0.3755, 0.6384, 0.7249, 0.03434, 0.039, 0.2567, 0.2651, 0.02912, 0.03022, 0.3284, 0.3702, 0.2601, 0.2703, 0.4762, 0.4882, 0.04871, 0.04994, 0.02912, 0.03022, 0.4762, 0.4882, 0.4557, 0.4672, 0.5044, 0.5174, 0.5044, 0.5174, 0.5044, 0.5173, 0.5044, 0.5173, 0.6724, 0.764, 0.6724, 0.764, 0.6725, 0.764, 0.6725, 0.764, 0.5044, 0.5173, 0.5044, 0.5173, 0.5044, 0.5173, 0.5044, 0.5173, 0.6724, 0.764, 0.6724, 0.764, 0.6725, 0.764, 0.6725, 0.764, 0.6761, 0.5118, 0.6761, 0.5139, 0.7234, 0.4663, 0.7223, 0.4653, 0.7607, 0.6731, 0.7653, 0.4187, 0.7648, 0.2657, 0.5198, 0.7603, 0.5198, 0.7603, 0.7648, 0.2657, 0.6753, 0.2659, 0.5201, 0.6708, 0.5201, 0.6708, 0.6753, 0.2659, 0.5223, 0.2664, 0.5205, 0.5178, 0.5205, 0.5178, 0.5223, 0.2664, 0.5227, 0.4194, 0.6735, 0.5183, 0.6735, 0.5183, 0.5227, 0.4194, 0.523, 0.5089, 0.763, 0.5186, 0.7654, 0.4187, 0.7208, 0.4636, 0.7221, 0.465, 0.7682, 0.4187, 0.0006947, 0.0005137, 0.2752, 0.3138, 0.2582, 0.33, 0.0007432, 0.0004875, 0.5215, 0.5122, 0.6729, 0.5117, 0.6729, 0.5141, 0.5191, 0.5146, 0.7649, 0.2673, 0.7679, 0.2642, 0.7684, 0.4156, 0.7653, 0.4156, 0.768, 0.2641, 0.7704, 0.2617, 0.7709, 0.4155, 0.7685, 0.4156, 0.676, 0.5085, 0.676, 0.5116, 0.673, 0.5117, 0.673, 0.5085, 0.5074, 0.6739, 0.507, 0.5203, 0.5074, 0.5203, 0.5079, 0.6739, 0.4978, 0.5189, 0.4982, 0.6726, 0.498, 0.6726, 0.4975, 0.5189, 0.001165, 0.0008865, 0.01054, 0.008417, 0.2621, 0.1338, 0.2672, 0.1364, 0.5115, 0.261, 0.2735, 0.1398, 0.2729, 0.1393, 0.5178, 0.2642, 0.002053, 0.001123, 0.7541, 0.4126, 0.01585, 0.008673, 0.0005358, 0.0002931, 0.3595, 0.2309, 0.3529, 0.2266, 0.3532, 0.227, 0.3596, 0.2311, 0.5049, 0.6739, 0.5044, 0.5204, 0.5044, 0.5204, 0.5049, 0.6739, 0.5048, 0.6735, 0.5044, 0.5207, 0.5044, 0.5208, 0.5048, 0.6735, 0.4974, 0.519, 0.4979, 0.6725, 0.4979, 0.6725, 0.4974, 0.519, 0.4974, 0.5194, 0.4979, 0.6721, 0.4979, 0.6722, 0.4974, 0.5193, 0.673, 0.5085, 0.6729, 0.5116, 0.5216, 0.5121, 0.5246, 0.509, 0.5138, 0.2621, 0.5117, 0.2611, 0.5183, 0.2644, 0.5201, 0.2653, 0.4974, 0.5173, 0.4974, 0.519, 0.4974, 0.519, 0.4974, 0.5173, 0.7681, 0.2624, 0.7704, 0.2601, 0.7704, 0.2617, 0.768, 0.2641, 0.01111, 0.008831, 0.5152, 0.4133, 0.004409, 0.002659, 0.2618, 0.1337, 0.5198, 0.5122, 0.5215, 0.5122, 0.5191, 0.5146, 0.5175, 0.5145, 0.7649, 0.2656, 0.7679, 0.2626, 0.7679, 0.2642, 0.7649, 0.2673, 0.3526, 0.2263, 0.01205, 0.005952, 0.006292, 0.003723, 0.3526, 0.2265, 0.4978, 0.5172, 0.4978, 0.5188, 0.4975, 0.5188, 0.4975, 0.5172, 0.5049, 0.675, 0.5048, 0.6735, 0.5048, 0.6735, 0.5049, 0.6749, 0.4974, 0.518, 0.4974, 0.5194, 0.4974, 0.5193, 0.4974, 0.5179, 0.002278, 0.001246, 0.7616, 0.4166, 0.7541, 0.4126, 0.002053, 0.001123, 0.5049, 0.6755, 0.5049, 0.6739, 0.5049, 0.6739, 0.5049, 0.6755, 0.5074, 0.6757, 0.5075, 0.674, 0.508, 0.674, 0.5079, 0.6757, 0.0002946, 0.0001894, 0.0003213, 0.0002047, 0.001398, 0.001742, 0.002658, 0.003123, 0.5167, 0.2608, 0.6738, 0.2603, 0.6738, 0.2627, 0.5191, 0.2632, 0.7653, 0.4187, 0.7683, 0.4187, 0.7679, 0.4191, 0.7649, 0.4191, 0.5223, 0.2663, 0.5192, 0.2633, 0.6738, 0.2627, 0.6738, 0.2659, 0.7223, 0.4652, 0.7681, 0.4191, 0.7704, 0.4191, 0.7234, 0.4663, 0.5205, 0.5178, 0.5201, 0.6694, 0.5169, 0.6693, 0.5174, 0.5147, 0.2579, 0.5137, 0.2575, 0.3568, 0.258, 0.3568, 0.2584, 0.5136, 0.354, 0.3924, 0.6716, 0.7555, 0.7605, 0.6731, 0.7468, 0.6599, 0.6698, 0.2645, 0.6723, 0.265, 0.008827, 0.003852, 0.01185, 0.005831, 0.002849, 0.001789, 0.3336, 0.1905, 0.3601, 0.2313, 0.7126, 0.4583, 0.38, 0.3364, 0.7575, 0.6704, 0.008395, 0.007453, 0.2617, 0.2598, 0.001621, 0.001547, 0.3799, 0.3363, 0.2617, 0.2599, 0.5151, 0.5124, 0.2554, 0.5136, 0.2549, 0.3568, 0.2549, 0.3568, 0.2554, 0.5136, 8.356e-06, 7.365e-06, 0.0002816, 0.0002094, 0.001398, 0.001742, 0.3449, 0.3847, 0.2554, 0.5133, 0.2549, 0.3569, 0.2549, 0.357, 0.2554, 0.5132, 0.5173, 0.5148, 0.5169, 0.6692, 0.5169, 0.6692, 0.5173, 0.5148, 0.5173, 0.5152, 0.5169, 0.669, 0.5169, 0.6691, 0.5173, 0.5151, 0.3338, 0.1904, 0.3401, 0.1918, 0.3529, 0.2266, 0.3595, 0.2309, 0.3404, 0.1919, 0.6689, 0.2642, 0.01205, 0.005952, 0.3526, 0.2263, 0.5044, 0.5174, 0.5044, 0.5174, 0.5044, 0.5173, 0.5044, 0.5173, 0.5014, 0.5496, 0.5048, 0.6754, 0.5048, 0.6755, 0.5014, 0.5497, 0.6726, 0.764, 0.6726, 0.764, 0.6726, 0.764, 0.6726, 0.764, 0.2554, 0.5145, 0.2549, 0.6701, 0.2549, 0.6702, 0.2554, 0.5144, 0.7658, 0.6713, 0.7658, 0.6712, 0.7658, 0.6712, 0.7658, 0.6713, 0.676, 0.5117, 0.6766, 0.5111, 0.6766, 0.5134, 0.6761, 0.514, 0.005782, 0.003257, 0.3268, 0.1865, 0.2735, 0.1398, 0.5115, 0.261, 0.2554, 0.5141, 0.2549, 0.6703, 0.2549, 0.6703, 0.2554, 0.5141, 0.4979, 0.6755, 0.4979, 0.6754, 0.4979, 0.6754, 0.4979, 0.6755, 0.5166, 0.2608, 0.519, 0.2632, 0.5195, 0.4174, 0.5171, 0.4174, 0.6724, 0.764, 0.6724, 0.764, 0.6725, 0.764, 0.6725, 0.764, 0.7207, 0.4636, 0.7221, 0.4651, 0.6766, 0.511, 0.6766, 0.5079, 0.3271, 0.1867, 0.3334, 0.1902, 0.2686, 0.1373, 0.2732, 0.1396, 0.6735, 0.5182, 0.6716, 0.5183, 0.6715, 0.5151, 0.6735, 0.5152, 0.5044, 0.5174, 0.5044, 0.5174, 0.5044, 0.5173, 0.5044, 0.5173, 0.002965, 0.002585, 0.3369, 0.2595, 0.3756, 0.3307, 0.7411, 0.6535, 0.5176, 0.5146, 0.6714, 0.5151, 0.6714, 0.5151, 0.5176, 0.5146, 0.5227, 0.4193, 0.5196, 0.4194, 0.5195, 0.4174, 0.5227, 0.4174, 0.002551, 0.001424, 0.00507, 0.002872, 0.5117, 0.2611, 0.5138, 0.2621, 0.3369, 0.2593, 0.6717, 0.5169, 0.009484, 0.007347, 0.3751, 0.3303, 0.5179, 0.5146, 0.6713, 0.5151, 0.6712, 0.5151, 0.5179, 0.5146, 0.02294, 0.02012, 0.01994, 0.01855, 0.7506, 0.6583, 0.7439, 0.6524, 0.3335, 0.1904, 0.6733, 0.5063, 0.009822, 0.007327, 0.2684, 0.1372, 0.4979, 0.6755, 0.4979, 0.6754, 0.4979, 0.6754, 0.4979, 0.6755, 0.0002842, 0.0002509, 0.01511, 0.01328, 0.0003166, 0.0003324, 0.3752, 0.5058, 0.2557, 0.514, 0.2552, 0.6704, 0.2549, 0.6704, 0.2555, 0.514, 0.2668, 0.3231, 0.2548, 0.3346, 0.3752, 0.5058, 0.5276, 0.6425, 0.7658, 0.6713, 0.7658, 0.6712, 0.7658, 0.6712, 0.7658, 0.6713, 0.5036, 0.5383, 0.7656, 0.5154, 0.7661, 0.5154, 0.5033, 0.5383, 0.5014, 0.5496, 0.5048, 0.6754, 0.5049, 0.6757, 0.5014, 0.5494, 0.6726, 0.764, 0.6726, 0.764, 0.6726, 0.764, 0.6726, 0.764, 0.6724, 0.764, 0.6724, 0.764, 0.6725, 0.764, 0.6725, 0.764, 0.7658, 0.6714, 0.7658, 0.6714, 0.7658, 0.6714, 0.7658, 0.6714, 0.0008809, 0.0009827, 0.3476, 0.3878, 0.3481, 0.3883, 0.0001733, 0.0001934, 0.7207, 0.4637, 0.6761, 0.5086, 0.6761, 0.5114, 0.7221, 0.4651, 0.7224, 0.4652, 0.7234, 0.4662, 0.7707, 0.4187, 0.7686, 0.4187, 0.4979, 0.5171, 0.4975, 0.5172, 0.498, 0.6757, 0.4984, 0.6757, 0.5033, 0.5383, 0.7661, 0.5154, 0.7658, 0.5154, 0.5037, 0.5383, 0.5198, 0.5121, 0.5174, 0.5146, 0.676, 0.5141, 0.676, 0.5116, 0.676, 0.5085, 0.523, 0.5089, 0.5198, 0.5121, 0.676, 0.5116, 0.4979, 0.6755, 0.4979, 0.6754, 0.4979, 0.6754, 0.4979, 0.6755, 0.7604, 0.6661, 0.7219, 0.4698, 0.7652, 0.4262, 0.7607, 0.6656, 0.3651, 0.3999, 0.736, 0.6524, 0.7569, 0.6762, 0.6781, 0.7554, 0.02184, 0.02337, 0.03822, 0.0409, 0.4647, 0.4973, 0.2299, 0.246, 0.0, 0.0, 0.4979, 0.6757, 0.5031, 0.5383, 0.7662, 0.5154, 0.4974, 0.5175, 0.4974, 0.5193, 0.4979, 0.6725, 0.4979, 0.6753, 0.4979, 0.6753, 0.4974, 0.5176, 0.763, 0.5186, 0.523, 0.5089, 0.676, 0.5085, 0.7626, 0.6715, 0.5171, 0.4194, 0.5196, 0.4194, 0.5198, 0.5121, 0.5174, 0.5146, 0.003697, 0.002136, 0.002544, 0.003234, 0.2532, 0.3349, 0.3823, 0.2119, 0.5227, 0.4174, 0.5195, 0.4174, 0.5191, 0.2633, 0.5222, 0.2664, 0.6738, 0.2603, 0.6752, 0.2603, 0.6752, 0.2627, 0.6738, 0.2627, 0.5171, 0.4174, 0.5195, 0.4174, 0.5195, 0.4194, 0.5171, 0.4194, 0.673, 0.5117, 0.676, 0.5117, 0.676, 0.5141, 0.6729, 0.5141, 0.7649, 0.4191, 0.7679, 0.4191, 0.7222, 0.465, 0.7207, 0.4636, 0.6738, 0.2659, 0.6738, 0.2627, 0.6752, 0.2628, 0.6752, 0.2659, 0.523, 0.5089, 0.5198, 0.5121, 0.5196, 0.4194, 0.5227, 0.4194, 0.7653, 0.4157, 0.7684, 0.4156, 0.7684, 0.4186, 0.7653, 0.4186, 0.7684, 0.4156, 0.7709, 0.4155, 0.7709, 0.4186, 0.7685, 0.4186, 0.6753, 0.2659, 0.6752, 0.2627, 0.768, 0.2625, 0.7648, 0.2657, 0.5246, 0.509, 0.5216, 0.5121, 0.52, 0.512, 0.523, 0.509, 0.7681, 0.4191, 0.7685, 0.4187, 0.7708, 0.4187, 0.7704, 0.4191, 0.6766, 0.5111, 0.7223, 0.4652, 0.7234, 0.4663, 0.6766, 0.5134, 0.6766, 0.5079, 0.6766, 0.511, 0.676, 0.5115, 0.676, 0.5085, 0.6752, 0.2603, 0.7705, 0.26, 0.768, 0.2625, 0.6752, 0.2627, 0.6716, 0.5183, 0.5205, 0.5178, 0.5174, 0.5147, 0.6715, 0.5151, 0.5201, 0.6694, 0.52, 0.6708, 0.5169, 0.6708, 0.5169, 0.6693, 0.763, 0.5186, 0.6735, 0.5183, 0.6735, 0.5151, 0.7662, 0.5154, 0.5198, 0.7603, 0.6728, 0.7608, 0.6728, 0.764, 0.5166, 0.7635, 0.5201, 0.6708, 0.5198, 0.7603, 0.5166, 0.7635, 0.5169, 0.6708, 0.7626, 0.6715, 0.763, 0.5186, 0.7662, 0.5154, 0.7658, 0.6716, 0.01994, 0.01855, 0.3539, 0.3924, 0.7464, 0.6593, 0.7506, 0.6583, 0.5044, 0.5202, 0.5044, 0.5171, 0.5075, 0.5171, 0.5076, 0.5201, 0.2578, 0.26, 0.2581, 0.3552, 0.2549, 0.3552, 0.2546, 0.26, 0.2581, 0.6705, 0.258, 0.6725, 0.2549, 0.6725, 0.2549, 0.6705, 0.5011, 0.6727, 0.501, 0.6757, 0.4979, 0.6757, 0.4979, 0.6727, 0.2546, 0.7677, 0.2549, 0.6725, 0.2581, 0.6725, 0.2578, 0.7677, 0.7618, 0.4196, 0.5017, 0.6675, 0.5067, 0.6699, 0.7648, 0.424, 0.2549, 0.3567, 0.2549, 0.3552, 0.258, 0.3552, 0.2581, 0.3567, 0.6716, 0.7555, 0.6754, 0.7581, 0.7597, 0.6739, 0.7605, 0.6731, 0.5152, 0.4133, 0.5204, 0.4174, 0.002059, 0.001505, 0.004409, 0.002659, 0.2684, 0.1372, 0.009822, 0.007327, 0.002532, 0.001834, 0.2676, 0.1366, 0.2732, 0.1396, 0.2686, 0.1373, 0.2679, 0.1367, 0.2724, 0.139, 0.0003502, 0.0001916, 0.01525, 0.008342, 0.001462, 0.0007996, 0.0003715, 0.0002032, 0.01185, 0.005831, 0.008827, 0.003852, 0.003037, 0.001646, 0.005545, 0.003279, 0.7126, 0.4583, 0.3601, 0.2313, 0.3603, 0.2316, 0.7179, 0.4617, 0.2617, 0.2598, 0.008395, 0.007453, 0.002817, 0.002518, 0.2607, 0.2592, 0.3751, 0.3303, 0.009484, 0.007347, 0.001322, 0.001077, 0.3755, 0.3311, 0.001054, 0.0007161, 0.0006058, 0.0004117, 0.3813, 0.2592, 0.7614, 0.5174, 0.0003394, 0.0004965, 0.0003001, 0.000439, 0.2599, 0.3802, 0.5188, 0.7589, 0.5151, 0.5124, 0.2617, 0.2599, 0.2607, 0.2593, 0.5196, 0.5169, 0.7411, 0.6535, 0.3756, 0.3307, 0.376, 0.3315, 0.7492, 0.6607, 0.3449, 0.3847, 0.0001743, 0.0001934, 0.004608, 0.005141, 0.3438, 0.3835, 0.2494, 0.3317, 0.0003166, 0.0003324, 0.003203, 0.00426, 0.2493, 0.3316, 0.2526, 0.3359, 0.0001257, 0.0001672, 0.0005759, 0.000766, 0.2523, 0.3356, 0.0001733, 0.0001934, 0.3481, 0.3883, 0.3474, 0.3875, 0.0006504, 0.0007256, 0.5215, 0.5122, 0.6729, 0.5117, 0.6729, 0.5141, 0.5191, 0.5146, 0.7649, 0.2673, 0.7679, 0.2642, 0.7684, 0.4156, 0.7653, 0.4156, 0.768, 0.2641, 0.7704, 0.2617, 0.7709, 0.4155, 0.7685, 0.4156, 0.676, 0.5085, 0.676, 0.5116, 0.673, 0.5117, 0.673, 0.5085, 0.5049, 0.674, 0.5045, 0.5202, 0.5075, 0.5202, 0.508, 0.674, 0.5005, 0.5188, 0.501, 0.6726, 0.4979, 0.6726, 0.4975, 0.5188, 0.001165, 0.0008865, 0.01054, 0.008417, 0.2621, 0.1338, 0.2672, 0.1364, 0.5115, 0.261, 0.2735, 0.1398, 0.2729, 0.1393, 0.5178, 0.2642, 0.002053, 0.001123, 0.7541, 0.4126, 0.01585, 0.008673, 0.0005358, 0.0002931, 0.3595, 0.2309, 0.3529, 0.2266, 0.3532, 0.227, 0.3596, 0.2311, 0.673, 0.5085, 0.6729, 0.5116, 0.5216, 0.5121, 0.5246, 0.509, 0.5138, 0.2621, 0.5117, 0.2611, 0.5183, 0.2644, 0.5201, 0.2653, 0.7681, 0.2624, 0.7704, 0.2601, 0.7704, 0.2617, 0.768, 0.2641, 0.01111, 0.008831, 0.5152, 0.4133, 0.004409, 0.002659, 0.2618, 0.1337, 0.5198, 0.5122, 0.5215, 0.5122, 0.5191, 0.5146, 0.5175, 0.5145, 0.7649, 0.2656, 0.7679, 0.2626, 0.7679, 0.2642, 0.7649, 0.2673, 0.3526, 0.2263, 0.01205, 0.005952, 0.006292, 0.003723, 0.3526, 0.2265, 0.5004, 0.5172, 0.5005, 0.5188, 0.4975, 0.5188, 0.4975, 0.5172, 0.002278, 0.001246, 0.7616, 0.4166, 0.7541, 0.4126, 0.002053, 0.001123, 0.505, 0.6757, 0.5049, 0.674, 0.508, 0.674, 0.5079, 0.6757, 0.0002135, 0.0002642, 0.0003023, 0.0001795, 0.002544, 0.003234, 0.003697, 0.002136, 0.5167, 0.2608, 0.6738, 0.2603, 0.6738, 0.2627, 0.5191, 0.2632, 0.7653, 0.4187, 0.7683, 0.4187, 0.7679, 0.4191, 0.7649, 0.4191, 0.5223, 0.2663, 0.5192, 0.2633, 0.6738, 0.2627, 0.6738, 0.2659, 0.7223, 0.4652, 0.7681, 0.4191, 0.7704, 0.4191, 0.7234, 0.4663, 0.5205, 0.5178, 0.5201, 0.6694, 0.5169, 0.6693, 0.5174, 0.5147, 0.2554, 0.5138, 0.2549, 0.3567, 0.2581, 0.3567, 0.2585, 0.5138, 0.354, 0.3924, 0.6716, 0.7555, 0.7605, 0.6731, 0.7468, 0.6599, 0.6698, 0.2645, 0.6723, 0.265, 0.008827, 0.003852, 0.01185, 0.005831, 0.002849, 0.001789, 0.3336, 0.1905, 0.3601, 0.2313, 0.7126, 0.4583, 0.38, 0.3364, 0.7575, 0.6704, 0.008395, 0.007453, 0.2617, 0.2598, 0.001621, 0.001547, 0.3799, 0.3363, 0.2617, 0.2599, 0.5151, 0.5124, 8.356e-06, 7.365e-06, 0.0002816, 0.0002094, 0.0001743, 0.0001934, 0.3449, 0.3847, 0.3338, 0.1904, 0.3401, 0.1918, 0.3529, 0.2266, 0.3595, 0.2309, 0.3404, 0.1919, 0.6689, 0.2642, 0.01205, 0.005952, 0.3526, 0.2263, 0.2521, 0.3353, 0.0004112, 0.0005468, 0.0001257, 0.0001672, 0.2526, 0.3359, 0.676, 0.5117, 0.6766, 0.5111, 0.6766, 0.5134, 0.6761, 0.514, 0.005782, 0.003257, 0.3268, 0.1865, 0.2735, 0.1398, 0.5115, 0.261, 0.5166, 0.2608, 0.519, 0.2632, 0.5195, 0.4174, 0.5171, 0.4174, 0.7207, 0.4636, 0.7221, 0.4651, 0.6766, 0.511, 0.6766, 0.5079, 0.3271, 0.1867, 0.3334, 0.1902, 0.2686, 0.1373, 0.2732, 0.1396, 0.6735, 0.5182, 0.6716, 0.5183, 0.6715, 0.5151, 0.6735, 0.5152, 0.002965, 0.002585, 0.3369, 0.2595, 0.3756, 0.3307, 0.7411, 0.6535, 0.5227, 0.4193, 0.5196, 0.4194, 0.5195, 0.4174, 0.5227, 0.4174, 0.002551, 0.001424, 0.00507, 0.002872, 0.5117, 0.2611, 0.5138, 0.2621, 0.3369, 0.2593, 0.6717, 0.5169, 0.009484, 0.007347, 0.3751, 0.3303, 0.02294, 0.02012, 0.01994, 0.01855, 0.7506, 0.6583, 0.7439, 0.6524, 0.3335, 0.1904, 0.6733, 0.5063, 0.009822, 0.007327, 0.2684, 0.1372, 0.0002842, 0.0002509, 0.01511, 0.01328, 0.0003166, 0.0003324, 0.2494, 0.3317, 0.2585, 0.5139, 0.2581, 0.6705, 0.2549, 0.6705, 0.2554, 0.5139, 0.3827, 0.2124, 0.2538, 0.3352, 0.5017, 0.6675, 0.7618, 0.4196, 0.0008809, 0.0009827, 0.3476, 0.3878, 0.3481, 0.3883, 0.0001733, 0.0001934, 0.003833, 0.002581, 0.00297, 0.003404, 0.2666, 0.3215, 0.3599, 0.2326, 0.5044, 0.5202, 0.5044, 0.5171, 0.5048, 0.5171, 0.5047, 0.5202, 0.2572, 0.2601, 0.2575, 0.3551, 0.2552, 0.3551, 0.2549, 0.2601, 0.2576, 0.6705, 0.2575, 0.6725, 0.2553, 0.6725, 0.2552, 0.6705, 0.5005, 0.6727, 0.5005, 0.6757, 0.4982, 0.6757, 0.4982, 0.6727, 0.2546, 0.7677, 0.2549, 0.6726, 0.2552, 0.6726, 0.2549, 0.7677, 0.7187, 0.4608, 0.5278, 0.6427, 0.5325, 0.6453, 0.722, 0.4648, 0.2549, 0.3567, 0.2549, 0.3552, 0.2553, 0.3552, 0.2552, 0.3567, 0.505, 0.6739, 0.5045, 0.5203, 0.5048, 0.5203, 0.5052, 0.6739, 0.5, 0.5189, 0.5004, 0.6725, 0.4983, 0.6725, 0.4978, 0.519, 0.5, 0.5172, 0.5, 0.5188, 0.4978, 0.5188, 0.4978, 0.5172, 0.505, 0.6757, 0.5049, 0.674, 0.5052, 0.674, 0.5053, 0.6757, 0.0002535, 0.0002644, 0.0003126, 0.0002113, 0.002641, 0.003101, 0.00348, 0.002304, 0.2555, 0.5137, 0.2549, 0.3567, 0.2552, 0.3567, 0.2557, 0.5137, 0.2579, 0.514, 0.2575, 0.6703, 0.2553, 0.6703, 0.2558, 0.514, 0.361, 0.2337, 0.2678, 0.3225, 0.5291, 0.6408, 0.717, 0.4618, 0.2549, 0.7676, 0.2552, 0.6726, 0.2575, 0.6726, 0.2572, 0.7676, 0.7617, 0.4198, 0.7187, 0.4608, 0.722, 0.4648, 0.7646, 0.4241, 0.5004, 0.5172, 0.5005, 0.5188, 0.5, 0.5188, 0.5, 0.5172, 0.5004, 0.519, 0.5009, 0.6725, 0.5004, 0.6725, 0.5, 0.5189, 0.5053, 0.6757, 0.5052, 0.674, 0.5075, 0.674, 0.5074, 0.6757, 0.2576, 0.2601, 0.2575, 0.26, 0.2577, 0.3551, 0.2579, 0.3551, 0.2584, 0.5141, 0.258, 0.6703, 0.2575, 0.6703, 0.2579, 0.514, 0.2552, 0.7676, 0.2575, 0.7677, 0.2577, 0.6726, 0.2555, 0.6726, 0.5055, 0.6756, 0.5077, 0.6756, 0.5072, 0.5172, 0.505, 0.5172, 0.004023, 0.00243, 0.003833, 0.002581, 0.3599, 0.2326, 0.3803, 0.2132, 0.2558, 0.5137, 0.2553, 0.3568, 0.2575, 0.3568, 0.2579, 0.5137, 0.505, 0.6757, 0.5054, 0.6757, 0.5049, 0.5171, 0.5045, 0.5172, 0.256, 0.5137, 0.2582, 0.5137, 0.2577, 0.3553, 0.2555, 0.3553, 0.0002678, 0.0002942, 0.0002535, 0.0002644, 0.00348, 0.002304, 0.003642, 0.002106, 0.2581, 0.6705, 0.258, 0.6725, 0.2575, 0.6725, 0.2576, 0.6705, 0.3814, 0.2142, 0.361, 0.2337, 0.717, 0.4618, 0.7582, 0.4225, 0.2552, 0.3567, 0.2553, 0.3552, 0.2575, 0.3552, 0.2576, 0.3566, 0.5053, 0.6739, 0.5048, 0.5203, 0.507, 0.5203, 0.5074, 0.6739, 0.5003, 0.5172, 0.5002, 0.5172, 0.5007, 0.6756, 0.5008, 0.6756, 0.5011, 0.6727, 0.501, 0.6757, 0.5005, 0.6757, 0.5005, 0.6727, 0.2577, 0.2601, 0.258, 0.3551, 0.2575, 0.3551, 0.2572, 0.2601, 0.5047, 0.5202, 0.5048, 0.5171, 0.507, 0.5171, 0.5071, 0.5201, 0.3761, 0.2191, 0.7506, 0.4365, 0.7356, 0.4508, 0.3686, 0.2262, 0.2575, 0.26, 0.2552, 0.2601, 0.2555, 0.3551, 0.2577, 0.3551, 0.3686, 0.2262, 0.7356, 0.4508, 0.5539, 0.624, 0.2778, 0.3127, 0.2583, 0.514, 0.2582, 0.514, 0.2577, 0.6724, 0.2578, 0.6724, 0.2547, 0.7677, 0.2551, 0.7677, 0.2554, 0.6726, 0.255, 0.6726, 0.5002, 0.5172, 0.498, 0.5172, 0.4985, 0.6756, 0.5007, 0.6756, 0.0007427, 0.0007424, 0.3677, 0.2254, 0.2769, 0.3119, 0.0008531, 0.0006478, 0.2555, 0.5138, 0.2559, 0.5138, 0.2554, 0.3552, 0.255, 0.3553, 0.2582, 0.514, 0.256, 0.514, 0.2555, 0.6724, 0.2577, 0.6724, 0.0007397, 0.0007752, 0.3752, 0.2182, 0.3677, 0.2254, 0.0007427, 0.0007424, 0.3752, 0.5058, 0.0001257, 0.0001672, 0.0005759, 0.000766, 0.2523, 0.3356, 0.4979, 0.6756, 0.3752, 0.5058, 0.4979, 0.6756, 0.4979, 0.6756, 0.2521, 0.3353, 0.0004112, 0.0005468, 0.0001257, 0.0001672, 0.3752, 0.5058, 0.4979, 0.6756, 0.4979, 0.6756, 0.3752, 0.5058, 0.4979, 0.6756, 0.5044, 0.5174, 0.5044, 0.5174, 0.5044, 0.5173, 0.5044, 0.5173, 0.6724, 0.764, 0.6724, 0.764, 0.6725, 0.764, 0.6725, 0.764, 0.0007966, 0.0008886, 0.001398, 0.001742, 0.3466, 0.3866, 0.001227, 0.001369, 0.5044, 0.5173, 0.5044, 0.5173, 0.001398, 0.001742, 0.5044, 0.5173, 0.0009918, 0.001106, 0.3475, 0.3877, 0.001398, 0.001742, 0.0007966, 0.0008886, 0.5044, 0.5173, 0.5044, 0.5173, 0.5044, 0.5173, 0.001398, 0.001742])
me_plane_002.use_remesh_preserve_volume = False
me_plane_002.use_remesh_preserve_attributes = False
me_plane_002.use_mirror_vertex_groups = False
me_plane_002.update()

# ---- objects
ob_plane_001 = bpy.data.objects.new('Plane.001', me_plane_002)

# ---- transforms, parenting, visibility, modifiers, constraints
ob_plane_001.location = (0.00888, 0.05032, 0.0)
ob_plane_001.scale = (1.006, 1.006, 1.0)
ob_plane_001.lineart.crease_threshold = 0.0

# ---- collection membership
col_collection_1.objects.link(ob_plane_001)

# ---- scene / render settings (as saved in the file)
scene.frame_start = 1; scene.frame_end = 250; scene.frame_set(222)
scene.render.engine = 'BLENDER_EEVEE_NEXT'
scene.render.image_settings.file_format = 'JPEG'
scene.render.image_settings.color_mode = 'RGB'
scene.render.image_settings.compression = 90
scene.render.resolution_x = 800
scene.render.resolution_y = 600
scene.render.pixel_aspect_x = 100.0
scene.render.pixel_aspect_y = 100.0
scene.render.fps = 25
scene.render.dither_intensity = 0.0
scene.render.use_compositing = False
scene.render.use_sequencer = False
scene.render.bake_margin = 2
scene.render.bake_bias = 0.0
scene.render.use_stamp_time = False
scene.render.use_stamp_date = False
scene.render.use_stamp_frame = False
scene.render.use_stamp_camera = False
scene.render.use_stamp_scene = False
scene.render.use_stamp_filename = False
scene.render.use_stamp_render_time = False
scene.render.stamp_font_size = 0
scene.cycles.use_denoising = False
scene.cycles.samples = 10
scene.cycles.sampling_pattern = 'TABULATED_SOBOL'
scene.cycles.light_sampling_threshold = 0.0
scene.cycles.use_adaptive_sampling = False
scene.cycles.use_light_tree = False
scene.cycles.blur_glossy = 0.0
scene.cycles.volume_bounces = 1
scene.cycles.pixel_filter_type = 'GAUSSIAN'
scene.cycles.sample_clamp_indirect = 0.0
scene.view_settings.view_transform = 'Raw'
bpy.context.view_layer.update()

# ---- added for rendering (the .blend has no active camera): camera
cam_auto = bpy.data.cameras.new('AutoCamera')
cam_auto.lens = 50.0
cam_auto.sensor_width = 36.0
cam_auto.clip_end = 1000.0
ob_auto_camera = bpy.data.objects.new('AutoCamera', cam_auto)
scene.collection.objects.link(ob_auto_camera)
ob_auto_camera.location = (1.27306, -1.38843, 1.47352)
ob_auto_camera.rotation_euler = (1.09748, -7.21219e-08, 0.694738)
scene.camera = ob_auto_camera
bpy.context.view_layer.update()
